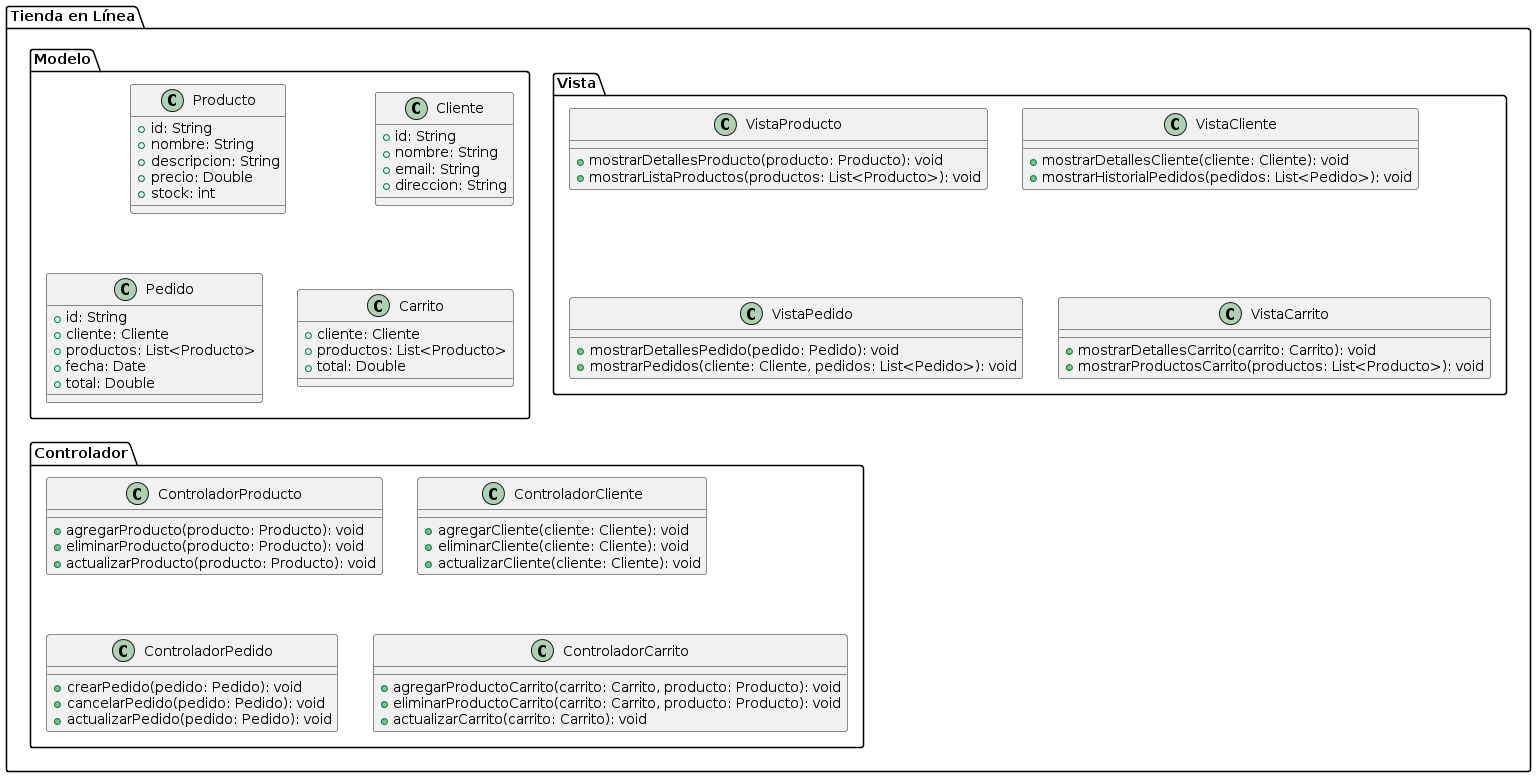

The diagram above was rendered by PlantUML. Its source (embedded in the PNG):
@startuml
package "Tienda en Línea" {

    package "Modelo" {
        class Producto {
            +id: String
            +nombre: String
            +descripcion: String
            +precio: Double
            +stock: int
        }

        class Cliente {
            +id: String
            +nombre: String
            +email: String
            +direccion: String
        }

        class Pedido {
            +id: String
            +cliente: Cliente
            +productos: List<Producto>
            +fecha: Date
            +total: Double
        }

        class Carrito {
            +cliente: Cliente
            +productos: List<Producto>
            +total: Double
        }
    }

    package "Vista" {
        class VistaProducto {
            +mostrarDetallesProducto(producto: Producto): void
            +mostrarListaProductos(productos: List<Producto>): void
        }

        class VistaCliente {
            +mostrarDetallesCliente(cliente: Cliente): void
            +mostrarHistorialPedidos(pedidos: List<Pedido>): void
        }

        class VistaPedido {
            +mostrarDetallesPedido(pedido: Pedido): void
            +mostrarPedidos(cliente: Cliente, pedidos: List<Pedido>): void
        }

        class VistaCarrito {
            +mostrarDetallesCarrito(carrito: Carrito): void
            +mostrarProductosCarrito(productos: List<Producto>): void
        }
    }

    package "Controlador" {
        class ControladorProducto {
            +agregarProducto(producto: Producto): void
            +eliminarProducto(producto: Producto): void
            +actualizarProducto(producto: Producto): void
        }

        class ControladorCliente {
            +agregarCliente(cliente: Cliente): void
            +eliminarCliente(cliente: Cliente): void
            +actualizarCliente(cliente: Cliente): void
        }

        class ControladorPedido {
            +crearPedido(pedido: Pedido): void
            +cancelarPedido(pedido: Pedido): void
            +actualizarPedido(pedido: Pedido): void
        }

        class ControladorCarrito {
            +agregarProductoCarrito(carrito: Carrito, producto: Producto): void
            +eliminarProductoCarrito(carrito: Carrito, producto: Producto): void
            +actualizarCarrito(carrito: Carrito): void
        }
    }
}
@enduml